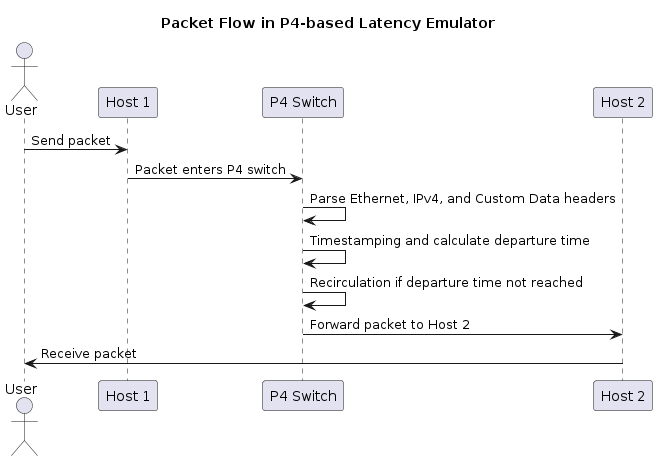

The diagram above was rendered by PlantUML. Its source (embedded in the PNG):
@startuml
title Packet Flow in P4-based Latency Emulator

actor User
participant "Host 1" as h1
participant "P4 Switch" as s1
participant "Host 2" as h2

User -> h1 : Send packet
h1 -> s1 : Packet enters P4 switch
s1 -> s1 : Parse Ethernet, IPv4, and Custom Data headers
s1 -> s1 : Timestamping and calculate departure time
s1 -> s1 : Recirculation if departure time not reached
s1 -> h2 : Forward packet to Host 2
h2 -> User : Receive packet
@enduml